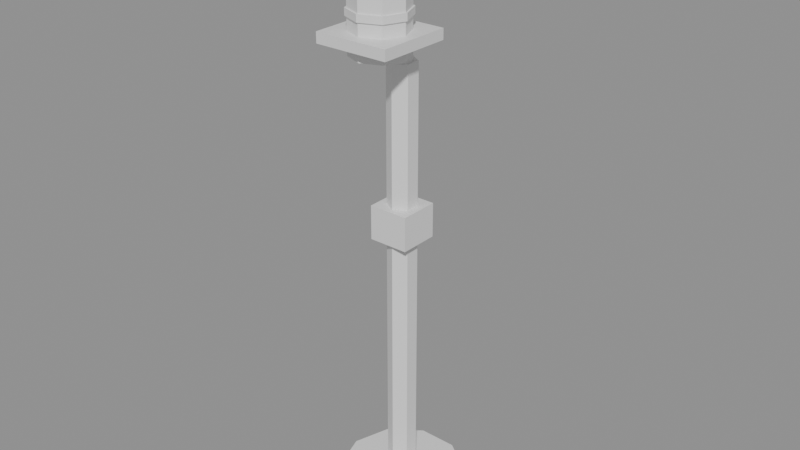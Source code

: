 # Source: recording_mic_basic.blend  (saved by Blender 5.2.44; exported with 4.5.12 LTS)
import bpy
from mathutils import Matrix  # noqa: F401  (used for matrix-valued properties, if any)

bpy.ops.wm.read_factory_settings(use_empty=True)
scene = bpy.context.scene
scene.name = 'Scene'

# ---- collections
col_recording_mic_basic_gridguides = bpy.data.collections.new('recording_mic_basic_GridGuides'); scene.collection.children.link(col_recording_mic_basic_gridguides)

# ---- materials (node trees are filled in below, after node groups)
mat_halka_vertexcolor = bpy.data.materials.new('HALKA_VertexColor')

# ---- material node trees
mat_halka_vertexcolor.use_nodes = True; mat_halka_vertexcolor.node_tree.nodes.clear()
_N = mat_halka_vertexcolor.node_tree.nodes; _L = mat_halka_vertexcolor.node_tree.links
n0 = _N.new('ShaderNodeBsdfPrincipled'); n0.name = 'Principled BSDF'; n0.location = (-200, 100)
n0.inputs[10].default_value = 0.005
n1 = _N.new('ShaderNodeOutputMaterial'); n1.name = 'Material Output'; n1.location = (200, 100)
_L.new(n0.outputs[0], n1.inputs[0])
n1.is_active_output = True

# ---- meshes
me_recording_mic_basic_mesh = bpy.data.meshes.new('recording_mic_basic_Mesh')
me_recording_mic_basic_mesh.from_pydata([(0.11, 0.0, 0.035), (0.08899, 0.06466, 0.035), (0.03399, 0.1046, 0.035), (-0.03399, 0.1046, 0.035), (-0.08899, 0.06466, 0.035), (-0.11, 1.347e-17, 0.035), (-0.08899, -0.06466, 0.035), (-0.03399, -0.1046, 0.035), (0.03399, -0.1046, 0.035), (0.08899, -0.06466, 0.035), (0.11, 0.0, 0.0), (0.08899, 0.06466, 0.0), (0.03399, 0.1046, 0.0), (-0.03399, 0.1046, 0.0), (-0.08899, 0.06466, 0.0), (-0.11, 1.347e-17, 0.0), (-0.08899, -0.06466, 0.0), (-0.03399, -0.1046, 0.0), (0.03399, -0.1046, 0.0), (0.08899, -0.06466, 0.0), (-0.035, -0.035, 0.56), (-0.035, -0.035, 0.5), (0.0, 0.025, 0.03), (0.0, 0.025, 0.8), (0.02165, 0.0125, 0.03), (0.02165, 0.0125, 0.8), (0.02165, -0.0125, 0.03), (0.02165, -0.0125, 0.8), (0.0, -0.025, 0.03), (0.0, -0.025, 0.8), (-0.02165, -0.0125, 0.03), (-0.02165, -0.0125, 0.8), (-0.02165, 0.0125, 0.03), (-0.02165, 0.0125, 0.8), (-0.035, 0.035, 0.5), (-0.035, 0.035, 0.56), (0.035, -0.035, 0.5), (0.035, -0.035, 0.56), (0.035, 0.035, 0.5), (0.035, 0.035, 0.56), (-0.065, -0.115, 0.858), (-0.065, -0.115, 0.84), (0.0, 0.01536, 0.8128), (0.0, -0.03464, 0.8728), (0.01732, 0.007682, 0.8064), (0.01732, -0.04232, 0.8664), (0.01732, -0.007682, 0.7936), (0.01732, -0.05768, 0.8536), (0.0, -0.01536, 0.7872), (0.0, -0.06536, 0.8472), (-0.01732, -0.007682, 0.7936), (-0.01732, -0.05768, 0.8536), (-0.01732, 0.007682, 0.8064), (-0.01732, -0.04232, 0.8664), (-0.065, 0.015, 0.84), (-0.065, 0.015, 0.858), (0.065, -0.115, 0.84), (0.065, -0.115, 0.858), (0.065, 0.015, 0.84), (0.065, 0.015, 0.858), (-0.065, -0.115, 0.98), (-0.065, -0.115, 0.998), (-0.065, 0.015, 0.98), (-0.065, 0.015, 0.998), (0.065, -0.115, 0.98), (0.065, -0.115, 0.998), (0.065, 0.015, 0.98), (0.065, 0.015, 0.998), (0.0, -0.002, 0.82), (0.0, -0.002, 1.03), (0.03394, -0.01606, 0.82), (0.03394, -0.01606, 1.03), (0.048, -0.05, 0.82), (0.048, -0.05, 1.03), (0.03394, -0.08394, 0.82), (0.03394, -0.08394, 1.03), (0.0, -0.098, 0.82), (0.0, -0.098, 1.03), (-0.03394, -0.08394, 0.82), (-0.03394, -0.08394, 1.03), (-0.048, -0.05, 0.82), (-0.048, -0.05, 1.03), (-0.03394, -0.01606, 0.82), (-0.03394, -0.01606, 1.03), (0.0, 0.001, 0.88), (0.0, 0.001, 0.892), (0.03606, -0.01394, 0.88), (0.03606, -0.01394, 0.892), (0.051, -0.05, 0.88), (0.051, -0.05, 0.892), (0.03606, -0.08606, 0.88), (0.03606, -0.08606, 0.892), (0.0, -0.101, 0.88), (0.0, -0.101, 0.892), (-0.03606, -0.08606, 0.88), (-0.03606, -0.08606, 0.892), (-0.051, -0.05, 0.88), (-0.051, -0.05, 0.892), (-0.03606, -0.01394, 0.88), (-0.03606, -0.01394, 0.892), (0.0, 0.001, 0.93), (0.0, 0.001, 0.942), (0.03606, -0.01394, 0.93), (0.03606, -0.01394, 0.942), (0.051, -0.05, 0.93), (0.051, -0.05, 0.942), (0.03606, -0.08606, 0.93), (0.03606, -0.08606, 0.942), (0.0, -0.101, 0.93), (0.0, -0.101, 0.942), (-0.03606, -0.08606, 0.93), (-0.03606, -0.08606, 0.942), (-0.051, -0.05, 0.93), (-0.051, -0.05, 0.942), (-0.03606, -0.01394, 0.93), (-0.03606, -0.01394, 0.942), (0.0, -0.02, 1.03), (0.0, -0.02, 1.05), (0.02121, -0.02879, 1.03), (0.02121, -0.02879, 1.05), (0.03, -0.05, 1.03), (0.03, -0.05, 1.05), (0.02121, -0.07121, 1.03), (0.02121, -0.07121, 1.05), (0.0, -0.08, 1.03), (0.0, -0.08, 1.05), (-0.02121, -0.07121, 1.03), (-0.02121, -0.07121, 1.05), (-0.03, -0.05, 1.03), (-0.03, -0.05, 1.05), (-0.02121, -0.02879, 1.03), (-0.02121, -0.02879, 1.05)], [], [(0, 1, 2, 3, 4, 5, 6, 7, 8, 9), (10, 19, 18, 17, 16, 15, 14, 13, 12, 11), (0, 10, 11, 1), (1, 11, 12, 2), (2, 12, 13, 3), (3, 13, 14, 4), (4, 14, 15, 5), (5, 15, 16, 6), (6, 16, 17, 7), (7, 17, 18, 8), (8, 18, 19, 9), (9, 19, 10, 0), (62, 66, 64, 60), (34, 38, 36, 21), (22, 23, 25, 24), (56, 57, 40, 41), (36, 37, 20, 21), (24, 25, 27, 26), (54, 58, 56, 41), (38, 39, 37, 36), (26, 27, 29, 28), (64, 65, 61, 60), (34, 35, 39, 38), (28, 29, 31, 30), (25, 23, 33, 31, 29, 27), (21, 20, 35, 34), (30, 31, 33, 32), (42, 43, 45, 44), (39, 35, 20, 37), (32, 33, 23, 22), (22, 24, 26, 28, 30, 32), (44, 45, 47, 46), (62, 63, 67, 66), (58, 59, 57, 56), (46, 47, 49, 48), (60, 61, 63, 62), (54, 55, 59, 58), (48, 49, 51, 50), (47, 45, 43, 53, 51, 49), (41, 40, 55, 54), (50, 51, 53, 52), (66, 67, 65, 64), (59, 55, 40, 57), (52, 53, 43, 42), (44, 46, 48, 50, 52, 42), (67, 63, 61, 65), (118, 119, 121, 120), (68, 69, 71, 70), (92, 93, 95, 94), (86, 87, 89, 88), (70, 71, 73, 72), (90, 91, 93, 92), (72, 73, 75, 74), (74, 75, 77, 76), (124, 125, 127, 126), (84, 85, 87, 86), (76, 77, 79, 78), (88, 89, 91, 90), (116, 117, 119, 118), (78, 79, 81, 80), (71, 69, 83, 81, 79, 77, 75, 73), (122, 123, 125, 124), (80, 81, 83, 82), (100, 101, 103, 102), (106, 107, 109, 108), (82, 83, 69, 68), (68, 70, 72, 74, 76, 78, 80, 82), (104, 105, 107, 106), (94, 95, 97, 96), (88, 90, 92, 94, 96, 98, 84, 86), (96, 97, 99, 98), (102, 103, 105, 104), (108, 109, 111, 110), (98, 99, 85, 84), (95, 93, 91, 89, 87, 85, 99, 97), (120, 121, 123, 122), (110, 111, 113, 112), (105, 103, 101, 115, 113, 111, 109, 107), (112, 113, 115, 114), (114, 115, 101, 100), (106, 108, 110, 112, 114, 100, 102, 104), (126, 127, 129, 128), (122, 124, 126, 128, 130, 116, 118, 120), (128, 129, 131, 130), (130, 131, 117, 116), (125, 123, 121, 119, 117, 131, 129, 127)])
_ca = me_recording_mic_basic_mesh.color_attributes.new('Col', 'FLOAT_COLOR', 'CORNER')
_ca.data.foreach_set('color', [0.05127, 0.03434, 0.0331, 1.0, 0.05127, 0.03434, 0.0331, 1.0, 0.05127, 0.03434, 0.0331, 1.0, 0.05127, 0.03434, 0.0331, 1.0, 0.05127, 0.03434, 0.0331, 1.0, 0.05127, 0.03434, 0.0331, 1.0, 0.05127, 0.03434, 0.0331, 1.0, 0.05127, 0.03434, 0.0331, 1.0, 0.05127, 0.03434, 0.0331, 1.0, 0.05127, 0.03434, 0.0331, 1.0, 0.02956, 0.02122, 0.02315, 1.0, 0.02956, 0.02122, 0.02315, 1.0, 0.02956, 0.02122, 0.02315, 1.0, 0.02956, 0.02122, 0.02315, 1.0, 0.02956, 0.02122, 0.02315, 1.0, 0.02956, 0.02122, 0.02315, 1.0, 0.02956, 0.02122, 0.02315, 1.0, 0.02956, 0.02122, 0.02315, 1.0, 0.02956, 0.02122, 0.02315, 1.0, 0.02956, 0.02122, 0.02315, 1.0, 0.02956, 0.02122, 0.02315, 1.0, 0.02956, 0.02122, 0.02315, 1.0, 0.02956, 0.02122, 0.02315, 1.0, 0.02956, 0.02122, 0.02315, 1.0, 0.02956, 0.02122, 0.02315, 1.0, 0.02956, 0.02122, 0.02315, 1.0, 0.02956, 0.02122, 0.02315, 1.0, 0.02956, 0.02122, 0.02315, 1.0, 0.02956, 0.02122, 0.02315, 1.0, 0.02956, 0.02122, 0.02315, 1.0, 0.02956, 0.02122, 0.02315, 1.0, 0.02956, 0.02122, 0.02315, 1.0, 0.02956, 0.02122, 0.02315, 1.0, 0.02956, 0.02122, 0.02315, 1.0, 0.02956, 0.02122, 0.02315, 1.0, 0.02956, 0.02122, 0.02315, 1.0, 0.02956, 0.02122, 0.02315, 1.0, 0.02956, 0.02122, 0.02315, 1.0, 0.02956, 0.02122, 0.02315, 1.0, 0.02956, 0.02122, 0.02315, 1.0, 0.02956, 0.02122, 0.02315, 1.0, 0.02956, 0.02122, 0.02315, 1.0, 0.02956, 0.02122, 0.02315, 1.0, 0.02956, 0.02122, 0.02315, 1.0, 0.02956, 0.02122, 0.02315, 1.0, 0.02956, 0.02122, 0.02315, 1.0, 0.02956, 0.02122, 0.02315, 1.0, 0.02956, 0.02122, 0.02315, 1.0, 0.02956, 0.02122, 0.02315, 1.0, 0.02956, 0.02122, 0.02315, 1.0, 0.02956, 0.02122, 0.02315, 1.0, 0.02956, 0.02122, 0.02315, 1.0, 0.02956, 0.02122, 0.02315, 1.0, 0.02956, 0.02122, 0.02315, 1.0, 0.02956, 0.02122, 0.02315, 1.0, 0.02956, 0.02122, 0.02315, 1.0, 0.02956, 0.02122, 0.02315, 1.0, 0.02956, 0.02122, 0.02315, 1.0, 0.02956, 0.02122, 0.02315, 1.0, 0.02956, 0.02122, 0.02315, 1.0, 0.02416, 0.01764, 0.01938, 1.0, 0.02416, 0.01764, 0.01938, 1.0, 0.02416, 0.01764, 0.01938, 1.0, 0.02416, 0.01764, 0.01938, 1.0, 0.0999, 0.0648, 0.05781, 1.0, 0.0999, 0.0648, 0.05781, 1.0, 0.0999, 0.0648, 0.05781, 1.0, 0.0999, 0.0648, 0.05781, 1.0, 0.02416, 0.01764, 0.01938, 1.0, 0.02416, 0.01764, 0.01938, 1.0, 0.02416, 0.01764, 0.01938, 1.0, 0.02416, 0.01764, 0.01938, 1.0, 0.02416, 0.01764, 0.01938, 1.0, 0.02416, 0.01764, 0.01938, 1.0, 0.02416, 0.01764, 0.01938, 1.0, 0.02416, 0.01764, 0.01938, 1.0, 0.0999, 0.0648, 0.05781, 1.0, 0.0999, 0.0648, 0.05781, 1.0, 0.0999, 0.0648, 0.05781, 1.0, 0.0999, 0.0648, 0.05781, 1.0, 0.02416, 0.01764, 0.01938, 1.0, 0.02416, 0.01764, 0.01938, 1.0, 0.02416, 0.01764, 0.01938, 1.0, 0.02416, 0.01764, 0.01938, 1.0, 0.02416, 0.01764, 0.01938, 1.0, 0.02416, 0.01764, 0.01938, 1.0, 0.02416, 0.01764, 0.01938, 1.0, 0.02416, 0.01764, 0.01938, 1.0, 0.0999, 0.0648, 0.05781, 1.0, 0.0999, 0.0648, 0.05781, 1.0, 0.0999, 0.0648, 0.05781, 1.0, 0.0999, 0.0648, 0.05781, 1.0, 0.02416, 0.01764, 0.01938, 1.0, 0.02416, 0.01764, 0.01938, 1.0, 0.02416, 0.01764, 0.01938, 1.0, 0.02416, 0.01764, 0.01938, 1.0, 0.02416, 0.01764, 0.01938, 1.0, 0.02416, 0.01764, 0.01938, 1.0, 0.02416, 0.01764, 0.01938, 1.0, 0.02416, 0.01764, 0.01938, 1.0, 0.0999, 0.0648, 0.05781, 1.0, 0.0999, 0.0648, 0.05781, 1.0, 0.0999, 0.0648, 0.05781, 1.0, 0.0999, 0.0648, 0.05781, 1.0, 0.02416, 0.01764, 0.01938, 1.0, 0.02416, 0.01764, 0.01938, 1.0, 0.02416, 0.01764, 0.01938, 1.0, 0.02416, 0.01764, 0.01938, 1.0, 0.02416, 0.01764, 0.01938, 1.0, 0.02416, 0.01764, 0.01938, 1.0, 0.02416, 0.01764, 0.01938, 1.0, 0.02416, 0.01764, 0.01938, 1.0, 0.02416, 0.01764, 0.01938, 1.0, 0.02416, 0.01764, 0.01938, 1.0, 0.0999, 0.0648, 0.05781, 1.0, 0.0999, 0.0648, 0.05781, 1.0, 0.0999, 0.0648, 0.05781, 1.0, 0.0999, 0.0648, 0.05781, 1.0, 0.02416, 0.01764, 0.01938, 1.0, 0.02416, 0.01764, 0.01938, 1.0, 0.02416, 0.01764, 0.01938, 1.0, 0.02416, 0.01764, 0.01938, 1.0, 0.02416, 0.01764, 0.01938, 1.0, 0.02416, 0.01764, 0.01938, 1.0, 0.02416, 0.01764, 0.01938, 1.0, 0.02416, 0.01764, 0.01938, 1.0, 0.0999, 0.0648, 0.05781, 1.0, 0.0999, 0.0648, 0.05781, 1.0, 0.0999, 0.0648, 0.05781, 1.0, 0.0999, 0.0648, 0.05781, 1.0, 0.02416, 0.01764, 0.01938, 1.0, 0.02416, 0.01764, 0.01938, 1.0, 0.02416, 0.01764, 0.01938, 1.0, 0.02416, 0.01764, 0.01938, 1.0, 0.02416, 0.01764, 0.01938, 1.0, 0.02416, 0.01764, 0.01938, 1.0, 0.02416, 0.01764, 0.01938, 1.0, 0.02416, 0.01764, 0.01938, 1.0, 0.02416, 0.01764, 0.01938, 1.0, 0.02416, 0.01764, 0.01938, 1.0, 0.02416, 0.01764, 0.01938, 1.0, 0.02416, 0.01764, 0.01938, 1.0, 0.02416, 0.01764, 0.01938, 1.0, 0.02416, 0.01764, 0.01938, 1.0, 0.02416, 0.01764, 0.01938, 1.0, 0.02416, 0.01764, 0.01938, 1.0, 0.02416, 0.01764, 0.01938, 1.0, 0.02416, 0.01764, 0.01938, 1.0, 0.02416, 0.01764, 0.01938, 1.0, 0.02416, 0.01764, 0.01938, 1.0, 0.02416, 0.01764, 0.01938, 1.0, 0.02416, 0.01764, 0.01938, 1.0, 0.02416, 0.01764, 0.01938, 1.0, 0.02416, 0.01764, 0.01938, 1.0, 0.02416, 0.01764, 0.01938, 1.0, 0.02416, 0.01764, 0.01938, 1.0, 0.02416, 0.01764, 0.01938, 1.0, 0.02416, 0.01764, 0.01938, 1.0, 0.02416, 0.01764, 0.01938, 1.0, 0.02416, 0.01764, 0.01938, 1.0, 0.02416, 0.01764, 0.01938, 1.0, 0.02416, 0.01764, 0.01938, 1.0, 0.02416, 0.01764, 0.01938, 1.0, 0.02416, 0.01764, 0.01938, 1.0, 0.02416, 0.01764, 0.01938, 1.0, 0.02416, 0.01764, 0.01938, 1.0, 0.02416, 0.01764, 0.01938, 1.0, 0.02416, 0.01764, 0.01938, 1.0, 0.02416, 0.01764, 0.01938, 1.0, 0.02416, 0.01764, 0.01938, 1.0, 0.02416, 0.01764, 0.01938, 1.0, 0.02416, 0.01764, 0.01938, 1.0, 0.02416, 0.01764, 0.01938, 1.0, 0.02416, 0.01764, 0.01938, 1.0, 0.02416, 0.01764, 0.01938, 1.0, 0.02416, 0.01764, 0.01938, 1.0, 0.02416, 0.01764, 0.01938, 1.0, 0.02416, 0.01764, 0.01938, 1.0, 0.02416, 0.01764, 0.01938, 1.0, 0.02416, 0.01764, 0.01938, 1.0, 0.02416, 0.01764, 0.01938, 1.0, 0.02416, 0.01764, 0.01938, 1.0, 0.02416, 0.01764, 0.01938, 1.0, 0.02416, 0.01764, 0.01938, 1.0, 0.02416, 0.01764, 0.01938, 1.0, 0.02416, 0.01764, 0.01938, 1.0, 0.02416, 0.01764, 0.01938, 1.0, 0.02416, 0.01764, 0.01938, 1.0, 0.02416, 0.01764, 0.01938, 1.0, 0.02416, 0.01764, 0.01938, 1.0, 0.02416, 0.01764, 0.01938, 1.0, 0.02416, 0.01764, 0.01938, 1.0, 0.02416, 0.01764, 0.01938, 1.0, 0.02416, 0.01764, 0.01938, 1.0, 0.02416, 0.01764, 0.01938, 1.0, 0.02416, 0.01764, 0.01938, 1.0, 0.02416, 0.01764, 0.01938, 1.0, 0.02416, 0.01764, 0.01938, 1.0, 0.02416, 0.01764, 0.01938, 1.0, 0.02416, 0.01764, 0.01938, 1.0, 0.02416, 0.01764, 0.01938, 1.0, 0.02416, 0.01764, 0.01938, 1.0, 0.02416, 0.01764, 0.01938, 1.0, 0.02416, 0.01764, 0.01938, 1.0, 0.3968, 0.3278, 0.3005, 1.0, 0.3968, 0.3278, 0.3005, 1.0, 0.3968, 0.3278, 0.3005, 1.0, 0.3968, 0.3278, 0.3005, 1.0, 0.2195, 0.1714, 0.147, 1.0, 0.2195, 0.1714, 0.147, 1.0, 0.2195, 0.1714, 0.147, 1.0, 0.2195, 0.1714, 0.147, 1.0, 0.07819, 0.05127, 0.04667, 1.0, 0.07819, 0.05127, 0.04667, 1.0, 0.07819, 0.05127, 0.04667, 1.0, 0.07819, 0.05127, 0.04667, 1.0, 0.07819, 0.05127, 0.04667, 1.0, 0.07819, 0.05127, 0.04667, 1.0, 0.07819, 0.05127, 0.04667, 1.0, 0.07819, 0.05127, 0.04667, 1.0, 0.2195, 0.1714, 0.147, 1.0, 0.2195, 0.1714, 0.147, 1.0, 0.2195, 0.1714, 0.147, 1.0, 0.2195, 0.1714, 0.147, 1.0, 0.07819, 0.05127, 0.04667, 1.0, 0.07819, 0.05127, 0.04667, 1.0, 0.07819, 0.05127, 0.04667, 1.0, 0.07819, 0.05127, 0.04667, 1.0, 0.2195, 0.1714, 0.147, 1.0, 0.2195, 0.1714, 0.147, 1.0, 0.2195, 0.1714, 0.147, 1.0, 0.2195, 0.1714, 0.147, 1.0, 0.2195, 0.1714, 0.147, 1.0, 0.2195, 0.1714, 0.147, 1.0, 0.2195, 0.1714, 0.147, 1.0, 0.2195, 0.1714, 0.147, 1.0, 0.3968, 0.3278, 0.3005, 1.0, 0.3968, 0.3278, 0.3005, 1.0, 0.3968, 0.3278, 0.3005, 1.0, 0.3968, 0.3278, 0.3005, 1.0, 0.07819, 0.05127, 0.04667, 1.0, 0.07819, 0.05127, 0.04667, 1.0, 0.07819, 0.05127, 0.04667, 1.0, 0.07819, 0.05127, 0.04667, 1.0, 0.2195, 0.1714, 0.147, 1.0, 0.2195, 0.1714, 0.147, 1.0, 0.2195, 0.1714, 0.147, 1.0, 0.2195, 0.1714, 0.147, 1.0, 0.07819, 0.05127, 0.04667, 1.0, 0.07819, 0.05127, 0.04667, 1.0, 0.07819, 0.05127, 0.04667, 1.0, 0.07819, 0.05127, 0.04667, 1.0, 0.3968, 0.3278, 0.3005, 1.0, 0.3968, 0.3278, 0.3005, 1.0, 0.3968, 0.3278, 0.3005, 1.0, 0.3968, 0.3278, 0.3005, 1.0, 0.2195, 0.1714, 0.147, 1.0, 0.2195, 0.1714, 0.147, 1.0, 0.2195, 0.1714, 0.147, 1.0, 0.2195, 0.1714, 0.147, 1.0, 0.2195, 0.1714, 0.147, 1.0, 0.2195, 0.1714, 0.147, 1.0, 0.2195, 0.1714, 0.147, 1.0, 0.2195, 0.1714, 0.147, 1.0, 0.2195, 0.1714, 0.147, 1.0, 0.2195, 0.1714, 0.147, 1.0, 0.2195, 0.1714, 0.147, 1.0, 0.2195, 0.1714, 0.147, 1.0, 0.3968, 0.3278, 0.3005, 1.0, 0.3968, 0.3278, 0.3005, 1.0, 0.3968, 0.3278, 0.3005, 1.0, 0.3968, 0.3278, 0.3005, 1.0, 0.2195, 0.1714, 0.147, 1.0, 0.2195, 0.1714, 0.147, 1.0, 0.2195, 0.1714, 0.147, 1.0, 0.2195, 0.1714, 0.147, 1.0, 0.07819, 0.05127, 0.04667, 1.0, 0.07819, 0.05127, 0.04667, 1.0, 0.07819, 0.05127, 0.04667, 1.0, 0.07819, 0.05127, 0.04667, 1.0, 0.07819, 0.05127, 0.04667, 1.0, 0.07819, 0.05127, 0.04667, 1.0, 0.07819, 0.05127, 0.04667, 1.0, 0.07819, 0.05127, 0.04667, 1.0, 0.2195, 0.1714, 0.147, 1.0, 0.2195, 0.1714, 0.147, 1.0, 0.2195, 0.1714, 0.147, 1.0, 0.2195, 0.1714, 0.147, 1.0, 0.2195, 0.1714, 0.147, 1.0, 0.2195, 0.1714, 0.147, 1.0, 0.2195, 0.1714, 0.147, 1.0, 0.2195, 0.1714, 0.147, 1.0, 0.2195, 0.1714, 0.147, 1.0, 0.2195, 0.1714, 0.147, 1.0, 0.2195, 0.1714, 0.147, 1.0, 0.2195, 0.1714, 0.147, 1.0, 0.07819, 0.05127, 0.04667, 1.0, 0.07819, 0.05127, 0.04667, 1.0, 0.07819, 0.05127, 0.04667, 1.0, 0.07819, 0.05127, 0.04667, 1.0, 0.07819, 0.05127, 0.04667, 1.0, 0.07819, 0.05127, 0.04667, 1.0, 0.07819, 0.05127, 0.04667, 1.0, 0.07819, 0.05127, 0.04667, 1.0, 0.07819, 0.05127, 0.04667, 1.0, 0.07819, 0.05127, 0.04667, 1.0, 0.07819, 0.05127, 0.04667, 1.0, 0.07819, 0.05127, 0.04667, 1.0, 0.07819, 0.05127, 0.04667, 1.0, 0.07819, 0.05127, 0.04667, 1.0, 0.07819, 0.05127, 0.04667, 1.0, 0.07819, 0.05127, 0.04667, 1.0, 0.07819, 0.05127, 0.04667, 1.0, 0.07819, 0.05127, 0.04667, 1.0, 0.07819, 0.05127, 0.04667, 1.0, 0.07819, 0.05127, 0.04667, 1.0, 0.07819, 0.05127, 0.04667, 1.0, 0.07819, 0.05127, 0.04667, 1.0, 0.07819, 0.05127, 0.04667, 1.0, 0.07819, 0.05127, 0.04667, 1.0, 0.07819, 0.05127, 0.04667, 1.0, 0.07819, 0.05127, 0.04667, 1.0, 0.07819, 0.05127, 0.04667, 1.0, 0.07819, 0.05127, 0.04667, 1.0, 0.07819, 0.05127, 0.04667, 1.0, 0.07819, 0.05127, 0.04667, 1.0, 0.07819, 0.05127, 0.04667, 1.0, 0.07819, 0.05127, 0.04667, 1.0, 0.07819, 0.05127, 0.04667, 1.0, 0.07819, 0.05127, 0.04667, 1.0, 0.07819, 0.05127, 0.04667, 1.0, 0.07819, 0.05127, 0.04667, 1.0, 0.07819, 0.05127, 0.04667, 1.0, 0.07819, 0.05127, 0.04667, 1.0, 0.07819, 0.05127, 0.04667, 1.0, 0.07819, 0.05127, 0.04667, 1.0, 0.3968, 0.3278, 0.3005, 1.0, 0.3968, 0.3278, 0.3005, 1.0, 0.3968, 0.3278, 0.3005, 1.0, 0.3968, 0.3278, 0.3005, 1.0, 0.07819, 0.05127, 0.04667, 1.0, 0.07819, 0.05127, 0.04667, 1.0, 0.07819, 0.05127, 0.04667, 1.0, 0.07819, 0.05127, 0.04667, 1.0, 0.07819, 0.05127, 0.04667, 1.0, 0.07819, 0.05127, 0.04667, 1.0, 0.07819, 0.05127, 0.04667, 1.0, 0.07819, 0.05127, 0.04667, 1.0, 0.07819, 0.05127, 0.04667, 1.0, 0.07819, 0.05127, 0.04667, 1.0, 0.07819, 0.05127, 0.04667, 1.0, 0.07819, 0.05127, 0.04667, 1.0, 0.07819, 0.05127, 0.04667, 1.0, 0.07819, 0.05127, 0.04667, 1.0, 0.07819, 0.05127, 0.04667, 1.0, 0.07819, 0.05127, 0.04667, 1.0, 0.07819, 0.05127, 0.04667, 1.0, 0.07819, 0.05127, 0.04667, 1.0, 0.07819, 0.05127, 0.04667, 1.0, 0.07819, 0.05127, 0.04667, 1.0, 0.07819, 0.05127, 0.04667, 1.0, 0.07819, 0.05127, 0.04667, 1.0, 0.07819, 0.05127, 0.04667, 1.0, 0.07819, 0.05127, 0.04667, 1.0, 0.07819, 0.05127, 0.04667, 1.0, 0.07819, 0.05127, 0.04667, 1.0, 0.07819, 0.05127, 0.04667, 1.0, 0.07819, 0.05127, 0.04667, 1.0, 0.3968, 0.3278, 0.3005, 1.0, 0.3968, 0.3278, 0.3005, 1.0, 0.3968, 0.3278, 0.3005, 1.0, 0.3968, 0.3278, 0.3005, 1.0, 0.3968, 0.3278, 0.3005, 1.0, 0.3968, 0.3278, 0.3005, 1.0, 0.3968, 0.3278, 0.3005, 1.0, 0.3968, 0.3278, 0.3005, 1.0, 0.3968, 0.3278, 0.3005, 1.0, 0.3968, 0.3278, 0.3005, 1.0, 0.3968, 0.3278, 0.3005, 1.0, 0.3968, 0.3278, 0.3005, 1.0, 0.3968, 0.3278, 0.3005, 1.0, 0.3968, 0.3278, 0.3005, 1.0, 0.3968, 0.3278, 0.3005, 1.0, 0.3968, 0.3278, 0.3005, 1.0, 0.3968, 0.3278, 0.3005, 1.0, 0.3968, 0.3278, 0.3005, 1.0, 0.3968, 0.3278, 0.3005, 1.0, 0.3968, 0.3278, 0.3005, 1.0, 0.3968, 0.3278, 0.3005, 1.0, 0.3968, 0.3278, 0.3005, 1.0, 0.3968, 0.3278, 0.3005, 1.0, 0.3968, 0.3278, 0.3005, 1.0, 0.3968, 0.3278, 0.3005, 1.0, 0.3968, 0.3278, 0.3005, 1.0, 0.3968, 0.3278, 0.3005, 1.0, 0.3968, 0.3278, 0.3005, 1.0])
me_recording_mic_basic_mesh.materials.append(mat_halka_vertexcolor)
me_recording_mic_basic_mesh.update()

# ---- objects
ob_recording_mic_basic = bpy.data.objects.new('recording_mic_basic', me_recording_mic_basic_mesh)
ob_cell_0_0 = bpy.data.objects.new('cell_0_0', None)
ob_cell_0_1 = bpy.data.objects.new('cell_0_1', None)

# ---- transforms, parenting, visibility, modifiers, constraints
ob_recording_mic_basic.location = (0.0, 0.0, 0.0)
ob_cell_0_0.location = (0.0, 0.0, 0.0)
ob_cell_0_0.empty_display_size = 0.25
ob_cell_0_1.location = (0.0, 0.5, 0.0)
ob_cell_0_1.empty_display_size = 0.25

# ---- collection membership
scene.collection.objects.link(ob_recording_mic_basic)
col_recording_mic_basic_gridguides.objects.link(ob_cell_0_0)
col_recording_mic_basic_gridguides.objects.link(ob_cell_0_1)

# ---- scene / render settings (as saved in the file)
scene.frame_start = 1; scene.frame_end = 250; scene.frame_set(1)
scene.render.engine = 'BLENDER_EEVEE_NEXT'
scene.render.bake_bias = 0.0
scene.render.bake_samples = 0
scene.render.compositor_device = 'GPU'
scene.eevee.use_volume_custom_range = False
scene.eevee.fast_gi_thickness_near = 0.1
scene.eevee.fast_gi_thickness_far = 0.0
scene.eevee.ray_tracing_options.screen_trace_thickness = 0.1
bpy.context.view_layer.update()

# ---- added for rendering (the .blend has no active camera and no usable light): camera, sun + grey world if the file has none
cam_auto = bpy.data.cameras.new('AutoCamera')
cam_auto.lens = 50.0
cam_auto.sensor_width = 36.0
cam_auto.clip_end = 1000.0
ob_auto_camera = bpy.data.objects.new('AutoCamera', cam_auto)
scene.collection.objects.link(ob_auto_camera)
ob_auto_camera.location = (1.01317, -1.22099, 1.33553)
ob_auto_camera.rotation_euler = (1.09748, -7.21219e-08, 0.694738)
scene.camera = ob_auto_camera
light_auto_sun = bpy.data.lights.new('AutoSun', 'SUN')
light_auto_sun.energy = 3.0
light_auto_sun.angle = 0.0523599
ob_auto_sun = bpy.data.objects.new('AutoSun', light_auto_sun)
scene.collection.objects.link(ob_auto_sun)
ob_auto_sun.rotation_euler = (0.872665, 0.174533, 0.523599)
if scene.world is None:
    world_auto = bpy.data.worlds.new('AutoWorld')
    world_auto.color = (0.3, 0.3, 0.3)
    scene.world = world_auto
bpy.context.view_layer.update()
